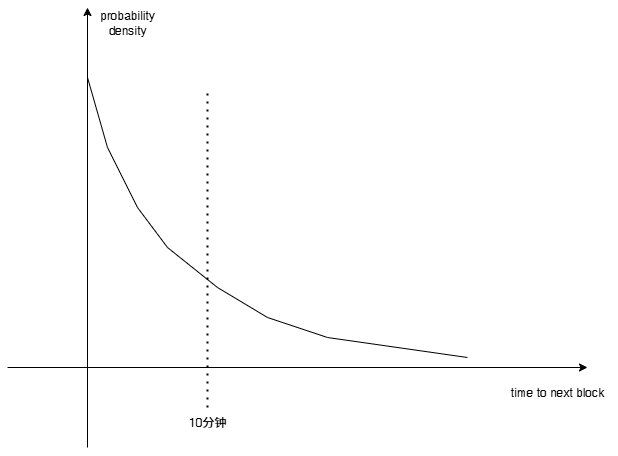

The diagram above was exported from draw.io. Its source (the exported page's mxGraphModel, read from the mxfile embedded in the PNG):
<mxGraphModel dx="1213" dy="833" grid="1" gridSize="10" guides="1" tooltips="1" connect="1" arrows="1" fold="1" page="1" pageScale="1" pageWidth="850" pageHeight="1100" math="0" shadow="0">
  <root>
    <mxCell id="0" />
    <mxCell id="1" parent="0" />
    <mxCell id="Mhk3oel8oFlfS6nWsB9K-1" value="" style="endArrow=classic;html=1;rounded=0;" edge="1" parent="1">
      <mxGeometry width="50" height="50" relative="1" as="geometry">
        <mxPoint x="120" y="440" as="sourcePoint" />
        <mxPoint x="700" y="440" as="targetPoint" />
      </mxGeometry>
    </mxCell>
    <mxCell id="Mhk3oel8oFlfS6nWsB9K-2" value="" style="endArrow=classic;html=1;rounded=0;" edge="1" parent="1">
      <mxGeometry width="50" height="50" relative="1" as="geometry">
        <mxPoint x="200" y="520" as="sourcePoint" />
        <mxPoint x="200" y="80" as="targetPoint" />
      </mxGeometry>
    </mxCell>
    <mxCell id="Mhk3oel8oFlfS6nWsB9K-3" value="" style="endArrow=none;html=1;rounded=0;" edge="1" parent="1">
      <mxGeometry width="50" height="50" relative="1" as="geometry">
        <mxPoint x="580" y="430" as="sourcePoint" />
        <mxPoint x="200" y="150" as="targetPoint" />
        <Array as="points">
          <mxPoint x="440" y="410" />
          <mxPoint x="380" y="390" />
          <mxPoint x="330" y="360" />
          <mxPoint x="280" y="320" />
          <mxPoint x="250" y="280" />
          <mxPoint x="220" y="220" />
        </Array>
      </mxGeometry>
    </mxCell>
    <mxCell id="Mhk3oel8oFlfS6nWsB9K-4" value="" style="endArrow=none;dashed=1;html=1;dashPattern=1 3;strokeWidth=2;rounded=0;" edge="1" parent="1">
      <mxGeometry width="50" height="50" relative="1" as="geometry">
        <mxPoint x="320" y="480" as="sourcePoint" />
        <mxPoint x="320" y="160" as="targetPoint" />
      </mxGeometry>
    </mxCell>
    <mxCell id="Mhk3oel8oFlfS6nWsB9K-5" value="probability density" style="text;html=1;align=center;verticalAlign=middle;whiteSpace=wrap;rounded=0;" vertex="1" parent="1">
      <mxGeometry x="210" y="80" width="60" height="30" as="geometry" />
    </mxCell>
    <mxCell id="Mhk3oel8oFlfS6nWsB9K-6" value="10分钟" style="text;html=1;align=center;verticalAlign=middle;whiteSpace=wrap;rounded=0;" vertex="1" parent="1">
      <mxGeometry x="290" y="480" width="60" height="30" as="geometry" />
    </mxCell>
    <mxCell id="Mhk3oel8oFlfS6nWsB9K-7" value="time to next block" style="text;html=1;align=center;verticalAlign=middle;whiteSpace=wrap;rounded=0;" vertex="1" parent="1">
      <mxGeometry x="610" y="450" width="120" height="30" as="geometry" />
    </mxCell>
  </root>
</mxGraphModel>